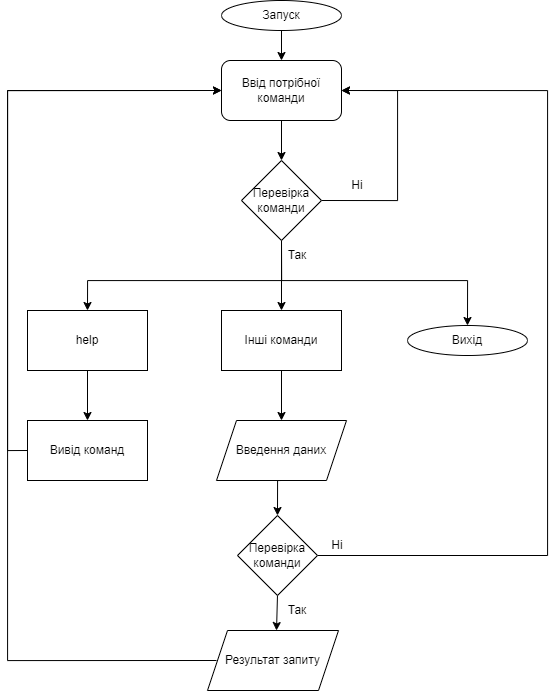

The diagram above was exported from draw.io. Its source (the exported page's mxGraphModel, read from the mxfile embedded in the PNG):
<mxGraphModel dx="1985" dy="803" grid="1" gridSize="10" guides="1" tooltips="1" connect="1" arrows="1" fold="1" page="1" pageScale="1" pageWidth="827" pageHeight="1169" math="0" shadow="0">
  <root>
    <mxCell id="WIyWlLk6GJQsqaUBKTNV-0" />
    <mxCell id="WIyWlLk6GJQsqaUBKTNV-1" parent="WIyWlLk6GJQsqaUBKTNV-0" />
    <mxCell id="1Q3RfVguzOiP8SDeDQme-0" value="Ввід потрібної команди" style="rounded=1;whiteSpace=wrap;html=1;" parent="WIyWlLk6GJQsqaUBKTNV-1" vertex="1">
      <mxGeometry x="354" y="80" width="120" height="60" as="geometry" />
    </mxCell>
    <mxCell id="1Q3RfVguzOiP8SDeDQme-3" style="edgeStyle=orthogonalEdgeStyle;rounded=0;orthogonalLoop=1;jettySize=auto;html=1;exitX=1;exitY=0.5;exitDx=0;exitDy=0;entryX=1;entryY=0.5;entryDx=0;entryDy=0;" parent="WIyWlLk6GJQsqaUBKTNV-1" source="1Q3RfVguzOiP8SDeDQme-1" target="1Q3RfVguzOiP8SDeDQme-0" edge="1">
      <mxGeometry relative="1" as="geometry">
        <Array as="points">
          <mxPoint x="530" y="220" />
          <mxPoint x="530" y="110" />
        </Array>
      </mxGeometry>
    </mxCell>
    <mxCell id="1Q3RfVguzOiP8SDeDQme-6" style="edgeStyle=orthogonalEdgeStyle;rounded=0;orthogonalLoop=1;jettySize=auto;html=1;exitX=0.5;exitY=1;exitDx=0;exitDy=0;entryX=0.5;entryY=0;entryDx=0;entryDy=0;" parent="WIyWlLk6GJQsqaUBKTNV-1" source="1Q3RfVguzOiP8SDeDQme-1" target="1Q3RfVguzOiP8SDeDQme-5" edge="1">
      <mxGeometry relative="1" as="geometry">
        <Array as="points">
          <mxPoint x="414" y="300" />
          <mxPoint x="220" y="300" />
        </Array>
      </mxGeometry>
    </mxCell>
    <mxCell id="1Q3RfVguzOiP8SDeDQme-28" style="edgeStyle=orthogonalEdgeStyle;rounded=0;orthogonalLoop=1;jettySize=auto;html=1;exitX=0.5;exitY=1;exitDx=0;exitDy=0;entryX=0.5;entryY=0;entryDx=0;entryDy=0;" parent="WIyWlLk6GJQsqaUBKTNV-1" source="1Q3RfVguzOiP8SDeDQme-1" target="1Q3RfVguzOiP8SDeDQme-8" edge="1">
      <mxGeometry relative="1" as="geometry" />
    </mxCell>
    <mxCell id="1Q3RfVguzOiP8SDeDQme-29" style="edgeStyle=orthogonalEdgeStyle;rounded=0;orthogonalLoop=1;jettySize=auto;html=1;exitX=0.5;exitY=1;exitDx=0;exitDy=0;entryX=0.5;entryY=0;entryDx=0;entryDy=0;" parent="WIyWlLk6GJQsqaUBKTNV-1" source="1Q3RfVguzOiP8SDeDQme-1" target="1Q3RfVguzOiP8SDeDQme-25" edge="1">
      <mxGeometry relative="1" as="geometry">
        <Array as="points">
          <mxPoint x="414" y="300" />
          <mxPoint x="600" y="300" />
        </Array>
      </mxGeometry>
    </mxCell>
    <mxCell id="1Q3RfVguzOiP8SDeDQme-1" value="Перевірка&lt;br&gt;команди" style="rhombus;whiteSpace=wrap;html=1;" parent="WIyWlLk6GJQsqaUBKTNV-1" vertex="1">
      <mxGeometry x="374" y="180" width="80" height="80" as="geometry" />
    </mxCell>
    <mxCell id="1Q3RfVguzOiP8SDeDQme-2" value="" style="endArrow=classic;html=1;rounded=0;entryX=0.5;entryY=0;entryDx=0;entryDy=0;exitX=0.5;exitY=1;exitDx=0;exitDy=0;" parent="WIyWlLk6GJQsqaUBKTNV-1" source="1Q3RfVguzOiP8SDeDQme-0" target="1Q3RfVguzOiP8SDeDQme-1" edge="1">
      <mxGeometry width="50" height="50" relative="1" as="geometry">
        <mxPoint x="420" y="370" as="sourcePoint" />
        <mxPoint x="470" y="320" as="targetPoint" />
      </mxGeometry>
    </mxCell>
    <mxCell id="1Q3RfVguzOiP8SDeDQme-4" value="Ні" style="text;html=1;strokeColor=none;fillColor=none;align=center;verticalAlign=middle;whiteSpace=wrap;rounded=0;" parent="WIyWlLk6GJQsqaUBKTNV-1" vertex="1">
      <mxGeometry x="460" y="190" width="60" height="30" as="geometry" />
    </mxCell>
    <mxCell id="1Q3RfVguzOiP8SDeDQme-11" style="edgeStyle=orthogonalEdgeStyle;rounded=0;orthogonalLoop=1;jettySize=auto;html=1;exitX=0.5;exitY=1;exitDx=0;exitDy=0;entryX=0.5;entryY=0;entryDx=0;entryDy=0;" parent="WIyWlLk6GJQsqaUBKTNV-1" source="1Q3RfVguzOiP8SDeDQme-5" target="1Q3RfVguzOiP8SDeDQme-10" edge="1">
      <mxGeometry relative="1" as="geometry" />
    </mxCell>
    <mxCell id="1Q3RfVguzOiP8SDeDQme-5" value="help" style="rounded=0;whiteSpace=wrap;html=1;" parent="WIyWlLk6GJQsqaUBKTNV-1" vertex="1">
      <mxGeometry x="160" y="330" width="120" height="60" as="geometry" />
    </mxCell>
    <mxCell id="1Q3RfVguzOiP8SDeDQme-7" value="Так" style="text;html=1;strokeColor=none;fillColor=none;align=center;verticalAlign=middle;whiteSpace=wrap;rounded=0;" parent="WIyWlLk6GJQsqaUBKTNV-1" vertex="1">
      <mxGeometry x="400" y="260" width="60" height="30" as="geometry" />
    </mxCell>
    <mxCell id="1Q3RfVguzOiP8SDeDQme-27" style="edgeStyle=orthogonalEdgeStyle;rounded=0;orthogonalLoop=1;jettySize=auto;html=1;exitX=0.5;exitY=1;exitDx=0;exitDy=0;entryX=0.5;entryY=0;entryDx=0;entryDy=0;" parent="WIyWlLk6GJQsqaUBKTNV-1" source="1Q3RfVguzOiP8SDeDQme-8" target="1Q3RfVguzOiP8SDeDQme-19" edge="1">
      <mxGeometry relative="1" as="geometry" />
    </mxCell>
    <mxCell id="1Q3RfVguzOiP8SDeDQme-8" value="Інші команди" style="rounded=0;whiteSpace=wrap;html=1;" parent="WIyWlLk6GJQsqaUBKTNV-1" vertex="1">
      <mxGeometry x="354" y="330" width="120" height="60" as="geometry" />
    </mxCell>
    <mxCell id="1Q3RfVguzOiP8SDeDQme-12" style="edgeStyle=orthogonalEdgeStyle;rounded=0;orthogonalLoop=1;jettySize=auto;html=1;exitX=0;exitY=0.5;exitDx=0;exitDy=0;entryX=0;entryY=0.5;entryDx=0;entryDy=0;" parent="WIyWlLk6GJQsqaUBKTNV-1" source="1Q3RfVguzOiP8SDeDQme-10" target="1Q3RfVguzOiP8SDeDQme-0" edge="1">
      <mxGeometry relative="1" as="geometry" />
    </mxCell>
    <mxCell id="1Q3RfVguzOiP8SDeDQme-10" value="Вивід команд" style="rounded=0;whiteSpace=wrap;html=1;" parent="WIyWlLk6GJQsqaUBKTNV-1" vertex="1">
      <mxGeometry x="160" y="440" width="120" height="60" as="geometry" />
    </mxCell>
    <mxCell id="1Q3RfVguzOiP8SDeDQme-17" style="edgeStyle=orthogonalEdgeStyle;rounded=0;orthogonalLoop=1;jettySize=auto;html=1;exitX=1;exitY=0.5;exitDx=0;exitDy=0;entryX=1;entryY=0.5;entryDx=0;entryDy=0;" parent="WIyWlLk6GJQsqaUBKTNV-1" source="1Q3RfVguzOiP8SDeDQme-15" target="1Q3RfVguzOiP8SDeDQme-0" edge="1">
      <mxGeometry relative="1" as="geometry">
        <Array as="points">
          <mxPoint x="680" y="575" />
          <mxPoint x="680" y="110" />
        </Array>
      </mxGeometry>
    </mxCell>
    <mxCell id="1Q3RfVguzOiP8SDeDQme-26" style="edgeStyle=orthogonalEdgeStyle;rounded=0;orthogonalLoop=1;jettySize=auto;html=1;exitX=0.5;exitY=1;exitDx=0;exitDy=0;entryX=0.5;entryY=0;entryDx=0;entryDy=0;" parent="WIyWlLk6GJQsqaUBKTNV-1" source="1Q3RfVguzOiP8SDeDQme-15" edge="1">
      <mxGeometry relative="1" as="geometry">
        <mxPoint x="409" y="650" as="targetPoint" />
      </mxGeometry>
    </mxCell>
    <mxCell id="1Q3RfVguzOiP8SDeDQme-15" value="Перевірка&lt;br&gt;команди" style="rhombus;whiteSpace=wrap;html=1;" parent="WIyWlLk6GJQsqaUBKTNV-1" vertex="1">
      <mxGeometry x="370" y="535" width="80" height="80" as="geometry" />
    </mxCell>
    <mxCell id="1Q3RfVguzOiP8SDeDQme-18" value="Ні" style="text;html=1;strokeColor=none;fillColor=none;align=center;verticalAlign=middle;whiteSpace=wrap;rounded=0;" parent="WIyWlLk6GJQsqaUBKTNV-1" vertex="1">
      <mxGeometry x="440" y="550" width="60" height="30" as="geometry" />
    </mxCell>
    <mxCell id="1Q3RfVguzOiP8SDeDQme-30" style="edgeStyle=orthogonalEdgeStyle;rounded=0;orthogonalLoop=1;jettySize=auto;html=1;exitX=0.5;exitY=1;exitDx=0;exitDy=0;entryX=0.5;entryY=0;entryDx=0;entryDy=0;" parent="WIyWlLk6GJQsqaUBKTNV-1" source="1Q3RfVguzOiP8SDeDQme-19" target="1Q3RfVguzOiP8SDeDQme-15" edge="1">
      <mxGeometry relative="1" as="geometry" />
    </mxCell>
    <mxCell id="1Q3RfVguzOiP8SDeDQme-19" value="Введення даних" style="shape=parallelogram;perimeter=parallelogramPerimeter;whiteSpace=wrap;html=1;fixedSize=1;" parent="WIyWlLk6GJQsqaUBKTNV-1" vertex="1">
      <mxGeometry x="349" y="440" width="130" height="60" as="geometry" />
    </mxCell>
    <mxCell id="1Q3RfVguzOiP8SDeDQme-21" style="edgeStyle=orthogonalEdgeStyle;rounded=0;orthogonalLoop=1;jettySize=auto;html=1;exitX=0.5;exitY=1;exitDx=0;exitDy=0;entryX=0.5;entryY=0;entryDx=0;entryDy=0;" parent="WIyWlLk6GJQsqaUBKTNV-1" source="1Q3RfVguzOiP8SDeDQme-20" target="1Q3RfVguzOiP8SDeDQme-0" edge="1">
      <mxGeometry relative="1" as="geometry" />
    </mxCell>
    <mxCell id="1Q3RfVguzOiP8SDeDQme-20" value="Запуск" style="ellipse;whiteSpace=wrap;html=1;" parent="WIyWlLk6GJQsqaUBKTNV-1" vertex="1">
      <mxGeometry x="354" y="20" width="120" height="30" as="geometry" />
    </mxCell>
    <mxCell id="1Q3RfVguzOiP8SDeDQme-31" style="edgeStyle=orthogonalEdgeStyle;rounded=0;orthogonalLoop=1;jettySize=auto;html=1;exitX=0;exitY=0.5;exitDx=0;exitDy=0;entryX=0;entryY=0.5;entryDx=0;entryDy=0;" parent="WIyWlLk6GJQsqaUBKTNV-1" target="1Q3RfVguzOiP8SDeDQme-0" edge="1">
      <mxGeometry relative="1" as="geometry">
        <mxPoint x="349" y="680" as="sourcePoint" />
        <Array as="points">
          <mxPoint x="140" y="680" />
          <mxPoint x="140" y="110" />
        </Array>
      </mxGeometry>
    </mxCell>
    <mxCell id="1Q3RfVguzOiP8SDeDQme-24" value="Так" style="text;html=1;strokeColor=none;fillColor=none;align=center;verticalAlign=middle;whiteSpace=wrap;rounded=0;" parent="WIyWlLk6GJQsqaUBKTNV-1" vertex="1">
      <mxGeometry x="400" y="615" width="60" height="30" as="geometry" />
    </mxCell>
    <mxCell id="1Q3RfVguzOiP8SDeDQme-25" value="Вихід" style="ellipse;whiteSpace=wrap;html=1;" parent="WIyWlLk6GJQsqaUBKTNV-1" vertex="1">
      <mxGeometry x="540" y="345" width="120" height="30" as="geometry" />
    </mxCell>
    <mxCell id="1Q3RfVguzOiP8SDeDQme-32" value="Результат запиту" style="shape=parallelogram;perimeter=parallelogramPerimeter;whiteSpace=wrap;html=1;fixedSize=1;" parent="WIyWlLk6GJQsqaUBKTNV-1" vertex="1">
      <mxGeometry x="340" y="650" width="131" height="60" as="geometry" />
    </mxCell>
  </root>
</mxGraphModel>